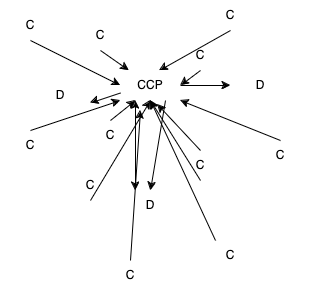

The diagram above was exported from draw.io. Its source (the exported page's mxGraphModel, read from the mxfile embedded in the PNG):
<mxGraphModel dx="954" dy="537" grid="1" gridSize="10" guides="1" tooltips="1" connect="1" arrows="1" fold="1" page="1" pageScale="1" pageWidth="850" pageHeight="1100" math="0" shadow="0">
  <root>
    <mxCell id="0" />
    <mxCell id="1" parent="0" />
    <mxCell id="UC_RCZZ2vDut5TitU1zV-1" value="D" style="text;html=1;align=center;verticalAlign=middle;whiteSpace=wrap;rounded=0;" parent="1" vertex="1">
      <mxGeometry x="210" y="100" width="60" height="30" as="geometry" />
    </mxCell>
    <mxCell id="UC_RCZZ2vDut5TitU1zV-2" value="D" style="text;html=1;align=center;verticalAlign=middle;whiteSpace=wrap;rounded=0;" parent="1" vertex="1">
      <mxGeometry x="410" y="90" width="60" height="30" as="geometry" />
    </mxCell>
    <mxCell id="UC_RCZZ2vDut5TitU1zV-3" value="D" style="text;html=1;align=center;verticalAlign=middle;whiteSpace=wrap;rounded=0;" parent="1" vertex="1">
      <mxGeometry x="300" y="210" width="60" height="30" as="geometry" />
    </mxCell>
    <mxCell id="UC_RCZZ2vDut5TitU1zV-4" value="C" style="text;html=1;align=center;verticalAlign=middle;whiteSpace=wrap;rounded=0;" parent="1" vertex="1">
      <mxGeometry x="350" y="170" width="60" height="30" as="geometry" />
    </mxCell>
    <mxCell id="UC_RCZZ2vDut5TitU1zV-5" value="C" style="text;html=1;align=center;verticalAlign=middle;whiteSpace=wrap;rounded=0;" parent="1" vertex="1">
      <mxGeometry x="380" y="20" width="60" height="30" as="geometry" />
    </mxCell>
    <mxCell id="UC_RCZZ2vDut5TitU1zV-24" style="rounded=0;orthogonalLoop=1;jettySize=auto;html=1;exitX=0.5;exitY=1;exitDx=0;exitDy=0;entryX=0;entryY=0.5;entryDx=0;entryDy=0;" parent="1" source="UC_RCZZ2vDut5TitU1zV-6" target="rTIjpFYAkV8MneCXu_iD-1" edge="1">
      <mxGeometry relative="1" as="geometry" />
    </mxCell>
    <mxCell id="UC_RCZZ2vDut5TitU1zV-6" value="C" style="text;html=1;align=center;verticalAlign=middle;whiteSpace=wrap;rounded=0;" parent="1" vertex="1">
      <mxGeometry x="180" y="30" width="60" height="30" as="geometry" />
    </mxCell>
    <mxCell id="UC_RCZZ2vDut5TitU1zV-7" value="C" style="text;html=1;align=center;verticalAlign=middle;whiteSpace=wrap;rounded=0;" parent="1" vertex="1">
      <mxGeometry x="430" y="160" width="60" height="30" as="geometry" />
    </mxCell>
    <mxCell id="UC_RCZZ2vDut5TitU1zV-8" value="C" style="text;html=1;align=center;verticalAlign=middle;whiteSpace=wrap;rounded=0;" parent="1" vertex="1">
      <mxGeometry x="260" y="140" width="60" height="30" as="geometry" />
    </mxCell>
    <mxCell id="UC_RCZZ2vDut5TitU1zV-30" style="rounded=0;orthogonalLoop=1;jettySize=auto;html=1;exitX=0.5;exitY=1;exitDx=0;exitDy=0;" parent="1" source="UC_RCZZ2vDut5TitU1zV-10" target="rTIjpFYAkV8MneCXu_iD-1" edge="1">
      <mxGeometry relative="1" as="geometry" />
    </mxCell>
    <mxCell id="UC_RCZZ2vDut5TitU1zV-10" value="C" style="text;html=1;align=center;verticalAlign=middle;whiteSpace=wrap;rounded=0;" parent="1" vertex="1">
      <mxGeometry x="250" y="40" width="60" height="30" as="geometry" />
    </mxCell>
    <mxCell id="UC_RCZZ2vDut5TitU1zV-11" value="C" style="text;html=1;align=center;verticalAlign=middle;whiteSpace=wrap;rounded=0;" parent="1" vertex="1">
      <mxGeometry x="240" y="190" width="60" height="30" as="geometry" />
    </mxCell>
    <mxCell id="UC_RCZZ2vDut5TitU1zV-12" value="C" style="text;html=1;align=center;verticalAlign=middle;whiteSpace=wrap;rounded=0;" parent="1" vertex="1">
      <mxGeometry x="380" y="260" width="60" height="30" as="geometry" />
    </mxCell>
    <mxCell id="UC_RCZZ2vDut5TitU1zV-32" style="rounded=0;orthogonalLoop=1;jettySize=auto;html=1;exitX=0.5;exitY=0;exitDx=0;exitDy=0;entryX=0;entryY=1;entryDx=0;entryDy=0;" parent="1" source="UC_RCZZ2vDut5TitU1zV-13" target="rTIjpFYAkV8MneCXu_iD-1" edge="1">
      <mxGeometry relative="1" as="geometry" />
    </mxCell>
    <mxCell id="UC_RCZZ2vDut5TitU1zV-13" value="C" style="text;html=1;align=center;verticalAlign=middle;whiteSpace=wrap;rounded=0;" parent="1" vertex="1">
      <mxGeometry x="180" y="150" width="60" height="30" as="geometry" />
    </mxCell>
    <mxCell id="UC_RCZZ2vDut5TitU1zV-14" value="C" style="text;html=1;align=center;verticalAlign=middle;whiteSpace=wrap;rounded=0;" parent="1" vertex="1">
      <mxGeometry x="350" y="60" width="60" height="30" as="geometry" />
    </mxCell>
    <mxCell id="UC_RCZZ2vDut5TitU1zV-15" value="C" style="text;html=1;align=center;verticalAlign=middle;whiteSpace=wrap;rounded=0;" parent="1" vertex="1">
      <mxGeometry x="280" y="280" width="60" height="30" as="geometry" />
    </mxCell>
    <mxCell id="UC_RCZZ2vDut5TitU1zV-34" style="rounded=0;orthogonalLoop=1;jettySize=auto;html=1;exitX=0.5;exitY=0;exitDx=0;exitDy=0;entryX=0.25;entryY=1;entryDx=0;entryDy=0;" parent="1" source="UC_RCZZ2vDut5TitU1zV-8" target="rTIjpFYAkV8MneCXu_iD-1" edge="1">
      <mxGeometry relative="1" as="geometry" />
    </mxCell>
    <mxCell id="UC_RCZZ2vDut5TitU1zV-39" value="" style="endArrow=classic;html=1;rounded=0;exitX=0.5;exitY=1;exitDx=0;exitDy=0;entryX=0.5;entryY=1;entryDx=0;entryDy=0;" parent="1" source="UC_RCZZ2vDut5TitU1zV-11" edge="1" target="rTIjpFYAkV8MneCXu_iD-1">
      <mxGeometry width="50" height="50" relative="1" as="geometry">
        <mxPoint x="400" y="310" as="sourcePoint" />
        <mxPoint x="300" y="230" as="targetPoint" />
      </mxGeometry>
    </mxCell>
    <mxCell id="UC_RCZZ2vDut5TitU1zV-40" value="" style="endArrow=classic;html=1;rounded=0;exitX=0.5;exitY=0;exitDx=0;exitDy=0;" parent="1" source="UC_RCZZ2vDut5TitU1zV-15" edge="1">
      <mxGeometry width="50" height="50" relative="1" as="geometry">
        <mxPoint x="310" y="280" as="sourcePoint" />
        <mxPoint x="320" y="130" as="targetPoint" />
      </mxGeometry>
    </mxCell>
    <mxCell id="UC_RCZZ2vDut5TitU1zV-41" value="" style="endArrow=classic;html=1;rounded=0;exitX=0.25;exitY=0;exitDx=0;exitDy=0;entryX=0.5;entryY=1;entryDx=0;entryDy=0;" parent="1" source="UC_RCZZ2vDut5TitU1zV-12" target="rTIjpFYAkV8MneCXu_iD-1" edge="1">
      <mxGeometry width="50" height="50" relative="1" as="geometry">
        <mxPoint x="400" y="310" as="sourcePoint" />
        <mxPoint x="450" y="260" as="targetPoint" />
      </mxGeometry>
    </mxCell>
    <mxCell id="UC_RCZZ2vDut5TitU1zV-44" value="" style="endArrow=classic;html=1;rounded=0;exitX=0.5;exitY=1;exitDx=0;exitDy=0;entryX=0.5;entryY=1;entryDx=0;entryDy=0;" parent="1" source="UC_RCZZ2vDut5TitU1zV-4" target="rTIjpFYAkV8MneCXu_iD-1" edge="1">
      <mxGeometry width="50" height="50" relative="1" as="geometry">
        <mxPoint x="400" y="310" as="sourcePoint" />
        <mxPoint x="330" y="130" as="targetPoint" />
      </mxGeometry>
    </mxCell>
    <mxCell id="UC_RCZZ2vDut5TitU1zV-45" value="" style="endArrow=classic;html=1;rounded=0;exitX=0.5;exitY=0;exitDx=0;exitDy=0;entryX=0.617;entryY=1.133;entryDx=0;entryDy=0;entryPerimeter=0;" parent="1" source="UC_RCZZ2vDut5TitU1zV-4" target="rTIjpFYAkV8MneCXu_iD-1" edge="1">
      <mxGeometry width="50" height="50" relative="1" as="geometry">
        <mxPoint x="400" y="310" as="sourcePoint" />
        <mxPoint x="450" y="260" as="targetPoint" />
      </mxGeometry>
    </mxCell>
    <mxCell id="UC_RCZZ2vDut5TitU1zV-46" value="" style="endArrow=classic;html=1;rounded=0;exitX=0.5;exitY=0;exitDx=0;exitDy=0;entryX=1;entryY=1;entryDx=0;entryDy=0;" parent="1" source="UC_RCZZ2vDut5TitU1zV-7" target="rTIjpFYAkV8MneCXu_iD-1" edge="1">
      <mxGeometry width="50" height="50" relative="1" as="geometry">
        <mxPoint x="400" y="310" as="sourcePoint" />
        <mxPoint x="450" y="260" as="targetPoint" />
      </mxGeometry>
    </mxCell>
    <mxCell id="UC_RCZZ2vDut5TitU1zV-47" value="" style="endArrow=classic;html=1;rounded=0;exitX=0.5;exitY=1;exitDx=0;exitDy=0;entryX=1;entryY=0.5;entryDx=0;entryDy=0;" parent="1" source="UC_RCZZ2vDut5TitU1zV-14" target="rTIjpFYAkV8MneCXu_iD-1" edge="1">
      <mxGeometry width="50" height="50" relative="1" as="geometry">
        <mxPoint x="400" y="310" as="sourcePoint" />
        <mxPoint x="450" y="260" as="targetPoint" />
      </mxGeometry>
    </mxCell>
    <mxCell id="UC_RCZZ2vDut5TitU1zV-48" value="" style="endArrow=classic;html=1;rounded=0;exitX=0.5;exitY=1;exitDx=0;exitDy=0;entryX=0.65;entryY=0;entryDx=0;entryDy=0;entryPerimeter=0;" parent="1" source="UC_RCZZ2vDut5TitU1zV-5" edge="1" target="rTIjpFYAkV8MneCXu_iD-1">
      <mxGeometry width="50" height="50" relative="1" as="geometry">
        <mxPoint x="400" y="310" as="sourcePoint" />
        <mxPoint x="440" y="90" as="targetPoint" />
      </mxGeometry>
    </mxCell>
    <mxCell id="UC_RCZZ2vDut5TitU1zV-50" value="" style="endArrow=classic;startArrow=classic;html=1;rounded=0;exitX=0.25;exitY=0;exitDx=0;exitDy=0;entryX=0.25;entryY=1;entryDx=0;entryDy=0;" parent="1" source="UC_RCZZ2vDut5TitU1zV-3" target="rTIjpFYAkV8MneCXu_iD-1" edge="1">
      <mxGeometry width="50" height="50" relative="1" as="geometry">
        <mxPoint x="400" y="240" as="sourcePoint" />
        <mxPoint x="450" y="190" as="targetPoint" />
      </mxGeometry>
    </mxCell>
    <mxCell id="rTIjpFYAkV8MneCXu_iD-1" value="CCP" style="text;html=1;align=center;verticalAlign=middle;whiteSpace=wrap;rounded=0;" vertex="1" parent="1">
      <mxGeometry x="300" y="90" width="60" height="30" as="geometry" />
    </mxCell>
    <mxCell id="rTIjpFYAkV8MneCXu_iD-2" value="" style="endArrow=classic;html=1;rounded=0;exitX=0;exitY=0.75;exitDx=0;exitDy=0;entryX=1;entryY=0.75;entryDx=0;entryDy=0;" edge="1" parent="1" source="rTIjpFYAkV8MneCXu_iD-1" target="UC_RCZZ2vDut5TitU1zV-1">
      <mxGeometry width="50" height="50" relative="1" as="geometry">
        <mxPoint x="400" y="250" as="sourcePoint" />
        <mxPoint x="450" y="200" as="targetPoint" />
      </mxGeometry>
    </mxCell>
    <mxCell id="rTIjpFYAkV8MneCXu_iD-3" value="" style="endArrow=classic;html=1;rounded=0;exitX=1;exitY=0.5;exitDx=0;exitDy=0;entryX=0;entryY=0.5;entryDx=0;entryDy=0;" edge="1" parent="1" source="rTIjpFYAkV8MneCXu_iD-1" target="UC_RCZZ2vDut5TitU1zV-2">
      <mxGeometry width="50" height="50" relative="1" as="geometry">
        <mxPoint x="400" y="250" as="sourcePoint" />
        <mxPoint x="450" y="200" as="targetPoint" />
      </mxGeometry>
    </mxCell>
    <mxCell id="rTIjpFYAkV8MneCXu_iD-4" value="" style="endArrow=classic;html=1;rounded=0;exitX=0.75;exitY=1;exitDx=0;exitDy=0;entryX=0.5;entryY=0;entryDx=0;entryDy=0;" edge="1" parent="1" source="rTIjpFYAkV8MneCXu_iD-1" target="UC_RCZZ2vDut5TitU1zV-3">
      <mxGeometry width="50" height="50" relative="1" as="geometry">
        <mxPoint x="400" y="250" as="sourcePoint" />
        <mxPoint x="450" y="200" as="targetPoint" />
      </mxGeometry>
    </mxCell>
  </root>
</mxGraphModel>